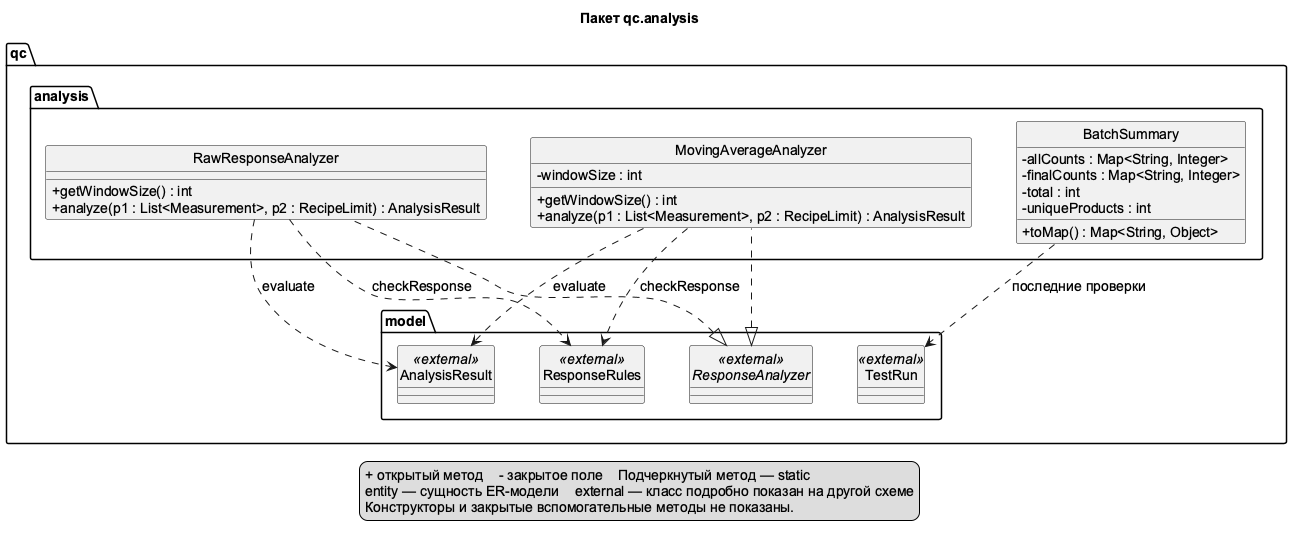

The diagram above was rendered by PlantUML. Its source (embedded in the PNG):
@startuml classes_analysis
title Пакет qc.analysis
skinparam monochrome true
skinparam shadowing false
skinparam classAttributeIconSize 0
skinparam defaultFontName Arial
skinparam defaultFontSize 14
skinparam nodesep 45
skinparam ranksep 65
hide circle
top to bottom direction
package "qc.analysis" {
class RawResponseAnalyzer {
  +getWindowSize() : int
  +analyze(p1 : List<Measurement>, p2 : RecipeLimit) : AnalysisResult
}
class MovingAverageAnalyzer {
  -windowSize : int
  +getWindowSize() : int
  +analyze(p1 : List<Measurement>, p2 : RecipeLimit) : AnalysisResult
}
class BatchSummary {
  -allCounts : Map<String, Integer>
  -finalCounts : Map<String, Integer>
  -total : int
  -uniqueProducts : int
  +toMap() : Map<String, Object>
}
}
package "qc.model" {
 interface ResponseAnalyzer <<external>>
 class AnalysisResult <<external>>
 class ResponseRules <<external>>
 class TestRun <<external>>
}
ResponseAnalyzer <|.. RawResponseAnalyzer
ResponseAnalyzer <|.. MovingAverageAnalyzer
RawResponseAnalyzer ..> ResponseRules : checkResponse
MovingAverageAnalyzer ..> ResponseRules : checkResponse
RawResponseAnalyzer ..> AnalysisResult : evaluate
MovingAverageAnalyzer ..> AnalysisResult : evaluate
BatchSummary ..> TestRun : последние проверки
legend bottom
  + открытый метод    - закрытое поле    Подчеркнутый метод — static
  entity — сущность ER-модели    external — класс подробно показан на другой схеме
  Конструкторы и закрытые вспомогательные методы не показаны.
endlegend
@enduml